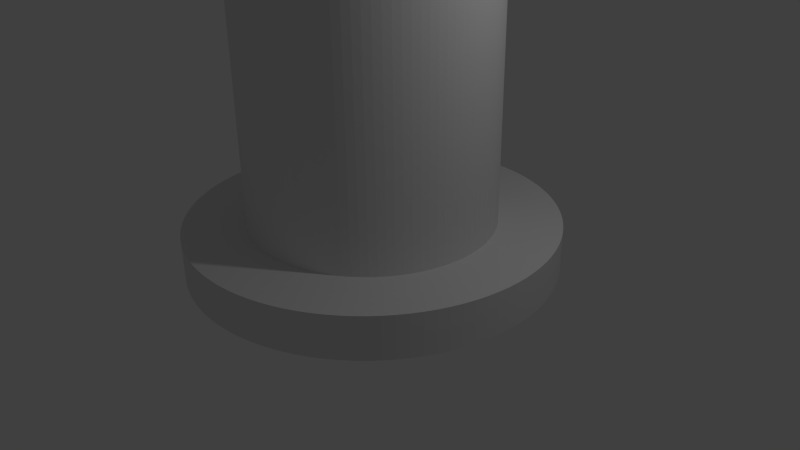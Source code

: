 # Source: tower.blend  (saved by Blender 2.76.0; exported with 4.5.12 LTS)
import bpy
from mathutils import Matrix  # noqa: F401  (used for matrix-valued properties, if any)

bpy.ops.wm.read_factory_settings(use_empty=True)
scene = bpy.context.scene
scene.name = 'Scene'

# ---- collections
col_collection_1 = bpy.data.collections.new('Collection 1'); scene.collection.children.link(col_collection_1)

# ---- world
world_world = bpy.data.worlds.new('World'); scene.world = world_world
world_world.color = (0.05088, 0.05088, 0.05088)
world_world.use_sun_shadow = False
world_world.sun_shadow_jitter_overblur = 0.0
world_world.cycles.sampling_method = 'MANUAL'
world_world.cycles.sample_map_resolution = 256

# ---- cameras
cam_camera = bpy.data.cameras.new('Camera')
cam_camera.clip_end = 100.0
cam_camera.lens = 35.0
cam_camera.sensor_width = 32.0
cam_camera.sensor_height = 18.0
cam_camera.ortho_scale = 7.314
cam_camera.dof.focus_distance = 0.0
cam_camera.dof.aperture_fstop = 128.0

# ---- lights
light_lamp = bpy.data.lights.new('Lamp', 'POINT')
light_lamp.transmission_factor = 0.0
light_lamp.cutoff_distance = 30.0
light_lamp.energy = 100.0
light_lamp.shadow_buffer_clip_start = 1.001
light_lamp.shadow_soft_size = 0.1
light_lamp.shadow_maximum_resolution = 0.006
light_lamp.use_absolute_resolution = True
light_lamp.cycles.use_multiple_importance_sampling = False

# ---- meshes
me_cylinder_001 = bpy.data.meshes.new('Cylinder.001')
me_cylinder_001.from_pydata([(0.0, 1.0, -0.628), (0.0, 1.0, -0.3958), (0.06279, 0.998, -0.628), (0.06279, 0.998, -0.3958), (0.1253, 0.9921, -0.628), (0.1253, 0.9921, -0.3958), (0.1874, 0.9823, -0.628), (0.1874, 0.9823, -0.3958), (0.2487, 0.9686, -0.628), (0.2487, 0.9686, -0.3958), (0.309, 0.9511, -0.628), (0.309, 0.9511, -0.3958), (0.3681, 0.9298, -0.628), (0.3681, 0.9298, -0.3958), (0.4258, 0.9048, -0.628), (0.4258, 0.9048, -0.3958), (0.4818, 0.8763, -0.628), (0.4818, 0.8763, -0.3958), (0.5358, 0.8443, -0.628), (0.5358, 0.8443, -0.3958), (0.5878, 0.809, -0.628), (0.5878, 0.809, -0.3958), (0.6374, 0.7705, -0.628), (0.6374, 0.7705, -0.3958), (0.6845, 0.729, -0.628), (0.6845, 0.729, -0.3958), (0.729, 0.6845, -0.628), (0.729, 0.6845, -0.3958), (0.7705, 0.6374, -0.628), (0.7705, 0.6374, -0.3958), (0.809, 0.5878, -0.628), (0.809, 0.5878, -0.3958), (0.8443, 0.5358, -0.628), (0.8443, 0.5358, -0.3958), (0.8763, 0.4818, -0.628), (0.8763, 0.4818, -0.3958), (0.9048, 0.4258, -0.628), (0.9048, 0.4258, -0.3958), (0.9298, 0.3681, -0.628), (0.9298, 0.3681, -0.3958), (0.9511, 0.309, -0.628), (0.9511, 0.309, -0.3958), (0.9686, 0.2487, -0.628), (0.9686, 0.2487, -0.3958), (0.9823, 0.1874, -0.628), (0.9823, 0.1874, -0.3958), (0.9921, 0.1253, -0.628), (0.9921, 0.1253, -0.3958), (0.998, 0.06279, -0.628), (0.998, 0.06279, -0.3958), (1.0, -4.013e-07, -0.628), (1.0, -4.013e-07, -0.3958), (0.998, -0.06279, -0.628), (0.998, -0.06279, -0.3958), (0.9921, -0.1253, -0.628), (0.9921, -0.1253, -0.3958), (0.9823, -0.1874, -0.628), (0.9823, -0.1874, -0.3958), (0.9686, -0.2487, -0.628), (0.9686, -0.2487, -0.3958), (0.9511, -0.309, -0.628), (0.9511, -0.309, -0.3958), (0.9298, -0.3681, -0.628), (0.9298, -0.3681, -0.3958), (0.9048, -0.4258, -0.628), (0.9048, -0.4258, -0.3958), (0.8763, -0.4818, -0.628), (0.8763, -0.4818, -0.3958), (0.8443, -0.5358, -0.628), (0.8443, -0.5358, -0.3958), (0.809, -0.5878, -0.628), (0.809, -0.5878, -0.3958), (0.7705, -0.6374, -0.628), (0.7705, -0.6374, -0.3958), (0.729, -0.6845, -0.628), (0.729, -0.6845, -0.3958), (0.6845, -0.729, -0.628), (0.6845, -0.729, -0.3958), (0.6374, -0.7705, -0.628), (0.6374, -0.7705, -0.3958), (0.5878, -0.809, -0.628), (0.5878, -0.809, -0.3958), (0.5358, -0.8443, -0.628), (0.5358, -0.8443, -0.3958), (0.4818, -0.8763, -0.628), (0.4818, -0.8763, -0.3958), (0.4258, -0.9048, -0.628), (0.4258, -0.9048, -0.3958), (0.3681, -0.9298, -0.628), (0.3681, -0.9298, -0.3958), (0.309, -0.9511, -0.628), (0.309, -0.9511, -0.3958), (0.2487, -0.9686, -0.628), (0.2487, -0.9686, -0.3958), (0.1874, -0.9823, -0.628), (0.1874, -0.9823, -0.3958), (0.1253, -0.9921, -0.628), (0.1253, -0.9921, -0.3958), (0.06279, -0.998, -0.628), (0.06279, -0.998, -0.3958), (-1.041e-06, -1.0, -0.628), (-1.041e-06, -1.0, -0.3958), (-0.06279, -0.998, -0.628), (-0.06279, -0.998, -0.3958), (-0.1253, -0.9921, -0.628), (-0.1253, -0.9921, -0.3958), (-0.1874, -0.9823, -0.628), (-0.1874, -0.9823, -0.3958), (-0.2487, -0.9686, -0.628), (-0.2487, -0.9686, -0.3958), (-0.309, -0.9511, -0.628), (-0.309, -0.9511, -0.3958), (-0.3681, -0.9298, -0.628), (-0.3681, -0.9298, -0.3958), (-0.4258, -0.9048, -0.628), (-0.4258, -0.9048, -0.3958), (-0.4818, -0.8763, -0.628), (-0.4818, -0.8763, -0.3958), (-0.5358, -0.8443, -0.628), (-0.5358, -0.8443, -0.3958), (-0.5878, -0.809, -0.628), (-0.5878, -0.809, -0.3958), (-0.6374, -0.7705, -0.628), (-0.6374, -0.7705, -0.3958), (-0.6845, -0.729, -0.628), (-0.6845, -0.729, -0.3958), (-0.729, -0.6845, -0.628), (-0.729, -0.6845, -0.3958), (-0.7705, -0.6374, -0.628), (-0.7705, -0.6374, -0.3958), (-0.809, -0.5878, -0.628), (-0.809, -0.5878, -0.3958), (-0.8443, -0.5358, -0.628), (-0.8443, -0.5358, -0.3958), (-0.8763, -0.4818, -0.628), (-0.8763, -0.4818, -0.3958), (-0.9048, -0.4258, -0.628), (-0.9048, -0.4258, -0.3958), (-0.9298, -0.3681, -0.628), (-0.9298, -0.3681, -0.3958), (-0.9511, -0.309, -0.628), (-0.9511, -0.309, -0.3958), (-0.9686, -0.2487, -0.628), (-0.9686, -0.2487, -0.3958), (-0.9823, -0.1874, -0.628), (-0.9823, -0.1874, -0.3958), (-0.9921, -0.1253, -0.628), (-0.9921, -0.1253, -0.3958), (-0.998, -0.06279, -0.628), (-0.998, -0.06279, -0.3958), (-1.0, 1.442e-06, -0.628), (-1.0, 1.442e-06, -0.3958), (-0.998, 0.06279, -0.628), (-0.998, 0.06279, -0.3958), (-0.9921, 0.1253, -0.628), (-0.9921, 0.1253, -0.3958), (-0.9823, 0.1874, -0.628), (-0.9823, 0.1874, -0.3958), (-0.9686, 0.2487, -0.628), (-0.9686, 0.2487, -0.3958), (-0.9511, 0.309, -0.628), (-0.9511, 0.309, -0.3958), (-0.9298, 0.3681, -0.628), (-0.9298, 0.3681, -0.3958), (-0.9048, 0.4258, -0.628), (-0.9048, 0.4258, -0.3958), (-0.8763, 0.4818, -0.628), (-0.8763, 0.4818, -0.3958), (-0.8443, 0.5358, -0.628), (-0.8443, 0.5358, -0.3958), (-0.809, 0.5878, -0.628), (-0.809, 0.5878, -0.3958), (-0.7705, 0.6374, -0.628), (-0.7705, 0.6374, -0.3958), (-0.729, 0.6845, -0.628), (-0.729, 0.6845, -0.3958), (-0.6845, 0.729, -0.628), (-0.6845, 0.729, -0.3958), (-0.6374, 0.7705, -0.628), (-0.6374, 0.7705, -0.3958), (-0.5878, 0.809, -0.628), (-0.5878, 0.809, -0.3958), (-0.5358, 0.8443, -0.628), (-0.5358, 0.8443, -0.3958), (-0.4818, 0.8763, -0.628), (-0.4818, 0.8763, -0.3958), (-0.4258, 0.9048, -0.628), (-0.4258, 0.9048, -0.3958), (-0.3681, 0.9298, -0.628), (-0.3681, 0.9298, -0.3958), (-0.309, 0.9511, -0.628), (-0.309, 0.9511, -0.3958), (-0.2487, 0.9686, -0.628), (-0.2487, 0.9686, -0.3958), (-0.1874, 0.9823, -0.628), (-0.1874, 0.9823, -0.3958), (-0.1253, 0.9921, -0.628), (-0.1253, 0.9921, -0.3958), (-0.06279, 0.998, -0.628), (-0.06279, 0.998, -0.3958), (0.0, 0.6637, -0.6074), (0.0, 0.6637, 1.302), (0.04167, 0.6624, -0.6074), (0.04167, 0.6624, 1.302), (0.08318, 0.6584, -0.6074), (0.08318, 0.6584, 1.302), (0.1244, 0.6519, -0.6074), (0.1244, 0.6519, 1.302), (0.165, 0.6428, -0.6074), (0.165, 0.6428, 1.302), (0.2051, 0.6312, -0.6074), (0.2051, 0.6312, 1.302), (0.2443, 0.6171, -0.6074), (0.2443, 0.6171, 1.302), (0.2826, 0.6005, -0.6074), (0.2826, 0.6005, 1.302), (0.3197, 0.5816, -0.6074), (0.3197, 0.5816, 1.302), (0.3556, 0.5604, -0.6074), (0.3556, 0.5604, 1.302), (0.3901, 0.5369, -0.6074), (0.3901, 0.5369, 1.302), (0.423, 0.5114, -0.6074), (0.423, 0.5114, 1.302), (0.4543, 0.4838, -0.6074), (0.4543, 0.4838, 1.302), (0.4838, 0.4543, -0.6074), (0.4838, 0.4543, 1.302), (0.5114, 0.423, -0.6074), (0.5114, 0.423, 1.302), (0.5369, 0.3901, -0.6074), (0.5369, 0.3901, 1.302), (0.5604, 0.3556, -0.6074), (0.5604, 0.3556, 1.302), (0.5816, 0.3197, -0.6074), (0.5816, 0.3197, 1.302), (0.6005, 0.2826, -0.6074), (0.6005, 0.2826, 1.302), (0.6171, 0.2443, -0.6074), (0.6171, 0.2443, 1.302), (0.6312, 0.2051, -0.6074), (0.6312, 0.2051, 1.302), (0.6428, 0.165, -0.6074), (0.6428, 0.165, 1.302), (0.6519, 0.1244, -0.6074), (0.6519, 0.1244, 1.302), (0.6584, 0.08318, -0.6074), (0.6584, 0.08318, 1.302), (0.6624, 0.04167, -0.6074), (0.6624, 0.04167, 1.302), (0.6637, -2.664e-07, -0.6074), (0.6637, -2.664e-07, 1.302), (0.6624, -0.04167, -0.6074), (0.6624, -0.04167, 1.302), (0.6584, -0.08318, -0.6074), (0.6584, -0.08318, 1.302), (0.6519, -0.1244, -0.6074), (0.6519, -0.1244, 1.302), (0.6428, -0.165, -0.6074), (0.6428, -0.165, 1.302), (0.6312, -0.2051, -0.6074), (0.6312, -0.2051, 1.302), (0.6171, -0.2443, -0.6074), (0.6171, -0.2443, 1.302), (0.6005, -0.2826, -0.6074), (0.6005, -0.2826, 1.302), (0.5816, -0.3197, -0.6074), (0.5816, -0.3197, 1.302), (0.5604, -0.3556, -0.6074), (0.5604, -0.3556, 1.302), (0.5369, -0.3901, -0.6074), (0.5369, -0.3901, 1.302), (0.5114, -0.423, -0.6074), (0.5114, -0.423, 1.302), (0.4838, -0.4543, -0.6074), (0.4838, -0.4543, 1.302), (0.4543, -0.4838, -0.6074), (0.4543, -0.4838, 1.302), (0.423, -0.5114, -0.6074), (0.423, -0.5114, 1.302), (0.3901, -0.5369, -0.6074), (0.3901, -0.5369, 1.302), (0.3556, -0.5604, -0.6074), (0.3556, -0.5604, 1.302), (0.3197, -0.5816, -0.6074), (0.3197, -0.5816, 1.302), (0.2826, -0.6005, -0.6074), (0.2826, -0.6005, 1.302), (0.2443, -0.6171, -0.6074), (0.2443, -0.6171, 1.302), (0.2051, -0.6312, -0.6074), (0.2051, -0.6312, 1.302), (0.165, -0.6428, -0.6074), (0.165, -0.6428, 1.302), (0.1244, -0.6519, -0.6074), (0.1244, -0.6519, 1.302), (0.08318, -0.6584, -0.6074), (0.08318, -0.6584, 1.302), (0.04167, -0.6624, -0.6074), (0.04167, -0.6624, 1.302), (-6.909e-07, -0.6637, -0.6074), (-6.909e-07, -0.6637, 1.302), (-0.04167, -0.6624, -0.6074), (-0.04167, -0.6624, 1.302), (-0.08318, -0.6584, -0.6074), (-0.08318, -0.6584, 1.302), (-0.1244, -0.6519, -0.6074), (-0.1244, -0.6519, 1.302), (-0.165, -0.6428, -0.6074), (-0.165, -0.6428, 1.302), (-0.2051, -0.6312, -0.6074), (-0.2051, -0.6312, 1.302), (-0.2443, -0.6171, -0.6074), (-0.2443, -0.6171, 1.302), (-0.2826, -0.6005, -0.6074), (-0.2826, -0.6005, 1.302), (-0.3197, -0.5816, -0.6074), (-0.3197, -0.5816, 1.302), (-0.3556, -0.5604, -0.6074), (-0.3556, -0.5604, 1.302), (-0.3901, -0.5369, -0.6074), (-0.3901, -0.5369, 1.302), (-0.423, -0.5114, -0.6074), (-0.423, -0.5114, 1.302), (-0.4543, -0.4838, -0.6074), (-0.4543, -0.4838, 1.302), (-0.4838, -0.4543, -0.6074), (-0.4838, -0.4543, 1.302), (-0.5114, -0.423, -0.6074), (-0.5114, -0.423, 1.302), (-0.5369, -0.3901, -0.6074), (-0.5369, -0.3901, 1.302), (-0.5604, -0.3556, -0.6074), (-0.5604, -0.3556, 1.302), (-0.5816, -0.3197, -0.6074), (-0.5816, -0.3197, 1.302), (-0.6005, -0.2826, -0.6074), (-0.6005, -0.2826, 1.302), (-0.6171, -0.2443, -0.6074), (-0.6171, -0.2443, 1.302), (-0.6312, -0.2051, -0.6074), (-0.6312, -0.2051, 1.302), (-0.6428, -0.165, -0.6074), (-0.6428, -0.165, 1.302), (-0.6519, -0.1244, -0.6074), (-0.6519, -0.1244, 1.302), (-0.6584, -0.08318, -0.6074), (-0.6584, -0.08318, 1.302), (-0.6624, -0.04167, -0.6074), (-0.6624, -0.04167, 1.302), (-0.6637, 9.573e-07, -0.6074), (-0.6637, 9.573e-07, 1.302), (-0.6624, 0.04167, -0.6074), (-0.6624, 0.04167, 1.302), (-0.6584, 0.08318, -0.6074), (-0.6584, 0.08318, 1.302), (-0.6519, 0.1244, -0.6074), (-0.6519, 0.1244, 1.302), (-0.6428, 0.165, -0.6074), (-0.6428, 0.165, 1.302), (-0.6312, 0.2051, -0.6074), (-0.6312, 0.2051, 1.302), (-0.6171, 0.2443, -0.6074), (-0.6171, 0.2443, 1.302), (-0.6005, 0.2826, -0.6074), (-0.6005, 0.2826, 1.302), (-0.5816, 0.3197, -0.6074), (-0.5816, 0.3197, 1.302), (-0.5604, 0.3556, -0.6074), (-0.5604, 0.3556, 1.302), (-0.5369, 0.3901, -0.6074), (-0.5369, 0.3901, 1.302), (-0.5114, 0.423, -0.6074), (-0.5114, 0.423, 1.302), (-0.4838, 0.4543, -0.6074), (-0.4838, 0.4543, 1.302), (-0.4543, 0.4838, -0.6074), (-0.4543, 0.4838, 1.302), (-0.423, 0.5114, -0.6074), (-0.423, 0.5114, 1.302), (-0.3901, 0.5369, -0.6074), (-0.3901, 0.5369, 1.302), (-0.3556, 0.5604, -0.6074), (-0.3556, 0.5604, 1.302), (-0.3197, 0.5816, -0.6074), (-0.3197, 0.5816, 1.302), (-0.2826, 0.6005, -0.6074), (-0.2826, 0.6005, 1.302), (-0.2443, 0.6171, -0.6074), (-0.2443, 0.6171, 1.302), (-0.2051, 0.6312, -0.6074), (-0.2051, 0.6312, 1.302), (-0.165, 0.6428, -0.6074), (-0.165, 0.6428, 1.302), (-0.1244, 0.6519, -0.6074), (-0.1244, 0.6519, 1.302), (-0.08318, 0.6584, -0.6074), (-0.08318, 0.6584, 1.302), (-0.04167, 0.6624, -0.6074), (-0.04167, 0.6624, 1.302)], [], [(0, 1, 3, 2), (2, 3, 5, 4), (4, 5, 7, 6), (6, 7, 9, 8), (8, 9, 11, 10), (10, 11, 13, 12), (12, 13, 15, 14), (14, 15, 17, 16), (16, 17, 19, 18), (18, 19, 21, 20), (20, 21, 23, 22), (22, 23, 25, 24), (24, 25, 27, 26), (26, 27, 29, 28), (28, 29, 31, 30), (30, 31, 33, 32), (32, 33, 35, 34), (34, 35, 37, 36), (36, 37, 39, 38), (38, 39, 41, 40), (40, 41, 43, 42), (42, 43, 45, 44), (44, 45, 47, 46), (46, 47, 49, 48), (48, 49, 51, 50), (50, 51, 53, 52), (52, 53, 55, 54), (54, 55, 57, 56), (56, 57, 59, 58), (58, 59, 61, 60), (60, 61, 63, 62), (62, 63, 65, 64), (64, 65, 67, 66), (66, 67, 69, 68), (68, 69, 71, 70), (70, 71, 73, 72), (72, 73, 75, 74), (74, 75, 77, 76), (76, 77, 79, 78), (78, 79, 81, 80), (80, 81, 83, 82), (82, 83, 85, 84), (84, 85, 87, 86), (86, 87, 89, 88), (88, 89, 91, 90), (90, 91, 93, 92), (92, 93, 95, 94), (94, 95, 97, 96), (96, 97, 99, 98), (98, 99, 101, 100), (100, 101, 103, 102), (102, 103, 105, 104), (104, 105, 107, 106), (106, 107, 109, 108), (108, 109, 111, 110), (110, 111, 113, 112), (112, 113, 115, 114), (114, 115, 117, 116), (116, 117, 119, 118), (118, 119, 121, 120), (120, 121, 123, 122), (122, 123, 125, 124), (124, 125, 127, 126), (126, 127, 129, 128), (128, 129, 131, 130), (130, 131, 133, 132), (132, 133, 135, 134), (134, 135, 137, 136), (136, 137, 139, 138), (138, 139, 141, 140), (140, 141, 143, 142), (142, 143, 145, 144), (144, 145, 147, 146), (146, 147, 149, 148), (148, 149, 151, 150), (150, 151, 153, 152), (152, 153, 155, 154), (154, 155, 157, 156), (156, 157, 159, 158), (158, 159, 161, 160), (160, 161, 163, 162), (162, 163, 165, 164), (164, 165, 167, 166), (166, 167, 169, 168), (168, 169, 171, 170), (170, 171, 173, 172), (172, 173, 175, 174), (174, 175, 177, 176), (176, 177, 179, 178), (178, 179, 181, 180), (180, 181, 183, 182), (182, 183, 185, 184), (184, 185, 187, 186), (186, 187, 189, 188), (188, 189, 191, 190), (190, 191, 193, 192), (192, 193, 195, 194), (194, 195, 197, 196), (3, 1, 199, 197, 195, 193, 191, 189, 187, 185, 183, 181, 179, 177, 175, 173, 171, 169, 167, 165, 163, 161, 159, 157, 155, 153, 151, 149, 147, 145, 143, 141, 139, 137, 135, 133, 131, 129, 127, 125, 123, 121, 119, 117, 115, 113, 111, 109, 107, 105, 103, 101, 99, 97, 95, 93, 91, 89, 87, 85, 83, 81, 79, 77, 75, 73, 71, 69, 67, 65, 63, 61, 59, 57, 55, 53, 51, 49, 47, 45, 43, 41, 39, 37, 35, 33, 31, 29, 27, 25, 23, 21, 19, 17, 15, 13, 11, 9, 7, 5), (198, 199, 1, 0), (196, 197, 199, 198), (0, 2, 4, 6, 8, 10, 12, 14, 16, 18, 20, 22, 24, 26, 28, 30, 32, 34, 36, 38, 40, 42, 44, 46, 48, 50, 52, 54, 56, 58, 60, 62, 64, 66, 68, 70, 72, 74, 76, 78, 80, 82, 84, 86, 88, 90, 92, 94, 96, 98, 100, 102, 104, 106, 108, 110, 112, 114, 116, 118, 120, 122, 124, 126, 128, 130, 132, 134, 136, 138, 140, 142, 144, 146, 148, 150, 152, 154, 156, 158, 160, 162, 164, 166, 168, 170, 172, 174, 176, 178, 180, 182, 184, 186, 188, 190, 192, 194, 196, 198), (200, 201, 203, 202), (202, 203, 205, 204), (204, 205, 207, 206), (206, 207, 209, 208), (208, 209, 211, 210), (210, 211, 213, 212), (212, 213, 215, 214), (214, 215, 217, 216), (216, 217, 219, 218), (218, 219, 221, 220), (220, 221, 223, 222), (222, 223, 225, 224), (224, 225, 227, 226), (226, 227, 229, 228), (228, 229, 231, 230), (230, 231, 233, 232), (232, 233, 235, 234), (234, 235, 237, 236), (236, 237, 239, 238), (238, 239, 241, 240), (240, 241, 243, 242), (242, 243, 245, 244), (244, 245, 247, 246), (246, 247, 249, 248), (248, 249, 251, 250), (250, 251, 253, 252), (252, 253, 255, 254), (254, 255, 257, 256), (256, 257, 259, 258), (258, 259, 261, 260), (260, 261, 263, 262), (262, 263, 265, 264), (264, 265, 267, 266), (266, 267, 269, 268), (268, 269, 271, 270), (270, 271, 273, 272), (272, 273, 275, 274), (274, 275, 277, 276), (276, 277, 279, 278), (278, 279, 281, 280), (280, 281, 283, 282), (282, 283, 285, 284), (284, 285, 287, 286), (286, 287, 289, 288), (288, 289, 291, 290), (290, 291, 293, 292), (292, 293, 295, 294), (294, 295, 297, 296), (296, 297, 299, 298), (298, 299, 301, 300), (300, 301, 303, 302), (302, 303, 305, 304), (304, 305, 307, 306), (306, 307, 309, 308), (308, 309, 311, 310), (310, 311, 313, 312), (312, 313, 315, 314), (314, 315, 317, 316), (316, 317, 319, 318), (318, 319, 321, 320), (320, 321, 323, 322), (322, 323, 325, 324), (324, 325, 327, 326), (326, 327, 329, 328), (328, 329, 331, 330), (330, 331, 333, 332), (332, 333, 335, 334), (334, 335, 337, 336), (336, 337, 339, 338), (338, 339, 341, 340), (340, 341, 343, 342), (342, 343, 345, 344), (344, 345, 347, 346), (346, 347, 349, 348), (348, 349, 351, 350), (350, 351, 353, 352), (352, 353, 355, 354), (354, 355, 357, 356), (356, 357, 359, 358), (358, 359, 361, 360), (360, 361, 363, 362), (362, 363, 365, 364), (364, 365, 367, 366), (366, 367, 369, 368), (368, 369, 371, 370), (370, 371, 373, 372), (372, 373, 375, 374), (374, 375, 377, 376), (376, 377, 379, 378), (378, 379, 381, 380), (380, 381, 383, 382), (382, 383, 385, 384), (384, 385, 387, 386), (386, 387, 389, 388), (388, 389, 391, 390), (390, 391, 393, 392), (392, 393, 395, 394), (394, 395, 397, 396), (203, 201, 399, 397, 395, 393, 391, 389, 387, 385, 383, 381, 379, 377, 375, 373, 371, 369, 367, 365, 363, 361, 359, 357, 355, 353, 351, 349, 347, 345, 343, 341, 339, 337, 335, 333, 331, 329, 327, 325, 323, 321, 319, 317, 315, 313, 311, 309, 307, 305, 303, 301, 299, 297, 295, 293, 291, 289, 287, 285, 283, 281, 279, 277, 275, 273, 271, 269, 267, 265, 263, 261, 259, 257, 255, 253, 251, 249, 247, 245, 243, 241, 239, 237, 235, 233, 231, 229, 227, 225, 223, 221, 219, 217, 215, 213, 211, 209, 207, 205), (398, 399, 201, 200), (396, 397, 399, 398), (200, 202, 204, 206, 208, 210, 212, 214, 216, 218, 220, 222, 224, 226, 228, 230, 232, 234, 236, 238, 240, 242, 244, 246, 248, 250, 252, 254, 256, 258, 260, 262, 264, 266, 268, 270, 272, 274, 276, 278, 280, 282, 284, 286, 288, 290, 292, 294, 296, 298, 300, 302, 304, 306, 308, 310, 312, 314, 316, 318, 320, 322, 324, 326, 328, 330, 332, 334, 336, 338, 340, 342, 344, 346, 348, 350, 352, 354, 356, 358, 360, 362, 364, 366, 368, 370, 372, 374, 376, 378, 380, 382, 384, 386, 388, 390, 392, 394, 396, 398)])
me_cylinder_001.use_remesh_preserve_volume = False
me_cylinder_001.use_remesh_preserve_attributes = False
me_cylinder_001.use_mirror_vertex_groups = False
me_cylinder_001.update()

# ---- objects
ob_cylinder_001 = bpy.data.objects.new('Cylinder.001', me_cylinder_001)
ob_lamp = bpy.data.objects.new('Lamp', light_lamp)
ob_camera = bpy.data.objects.new('Camera', cam_camera)

# ---- transforms, parenting, visibility, modifiers, constraints
ob_cylinder_001.location = (0.0, 0.0, 1.494)
ob_cylinder_001.scale = (2.364, 2.364, 2.364)
ob_cylinder_001.lineart.crease_threshold = 0.0
ob_lamp.location = (4.076, 1.005, 5.904)
ob_lamp.rotation_euler = (0.6503, 0.05522, 1.866)
ob_lamp.lock_rotations_4d = False
ob_lamp.empty_display_type = 'ARROWS'
ob_lamp.color = (0.0, 0.0, 0.0, 0.0)
ob_lamp.lineart.crease_threshold = 0.0
ob_camera.location = (7.481, -6.508, 5.344)
ob_camera.rotation_euler = (1.109, 0.01082, 0.8149)
ob_camera.lock_rotations_4d = False
ob_camera.empty_display_type = 'ARROWS'
ob_camera.color = (0.0, 0.0, 0.0, 0.0)
ob_camera.display_type = 'WIRE'
ob_camera.lineart.crease_threshold = 0.0

# ---- collection membership
col_collection_1.objects.link(ob_cylinder_001)
col_collection_1.objects.link(ob_lamp)
col_collection_1.objects.link(ob_camera)

# ---- scene / render settings (as saved in the file)
scene.camera = ob_camera
scene.frame_start = 1; scene.frame_end = 250; scene.frame_set(17)
scene.render.engine = 'BLENDER_EEVEE_NEXT'
scene.render.image_settings.compression = 90
scene.render.resolution_percentage = 50
scene.render.dither_intensity = 0.0
scene.cycles.use_denoising = False
scene.cycles.samples = 10
scene.cycles.sampling_pattern = 'TABULATED_SOBOL'
scene.cycles.light_sampling_threshold = 0.0
scene.cycles.use_adaptive_sampling = False
scene.cycles.use_light_tree = False
scene.cycles.blur_glossy = 0.0
scene.cycles.volume_bounces = 1
scene.cycles.pixel_filter_type = 'GAUSSIAN'
scene.cycles.sample_clamp_indirect = 0.0
scene.view_settings.view_transform = 'Standard'
bpy.context.view_layer.update()
